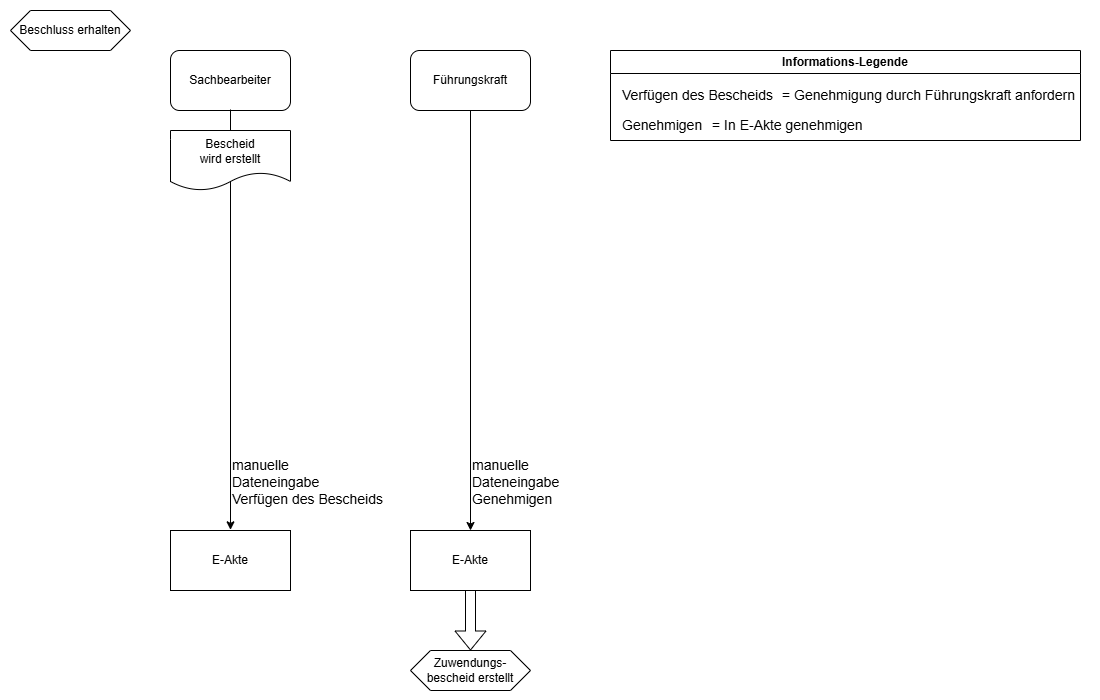

The diagram above was exported from draw.io. Its source (the exported page's mxGraphModel, read from the mxfile embedded in the PNG):
<mxGraphModel dx="1226" dy="736" grid="1" gridSize="10" guides="1" tooltips="1" connect="1" arrows="1" fold="1" page="1" pageScale="1" pageWidth="827" pageHeight="1169" math="0" shadow="0">
  <root>
    <mxCell id="0" />
    <mxCell id="1" parent="0" />
    <mxCell id="7L9ohIu9Zikbuw8OAaq6-15" style="edgeStyle=orthogonalEdgeStyle;rounded=0;orthogonalLoop=1;jettySize=auto;html=1;entryX=0.5;entryY=0;entryDx=0;entryDy=0;" parent="1" edge="1">
      <mxGeometry relative="1" as="geometry">
        <mxPoint x="820" y="760" as="targetPoint" />
      </mxGeometry>
    </mxCell>
    <mxCell id="LlhfU72I9dmq7htYtraM-128" value="Beschluss erhalten" style="shape=hexagon;perimeter=hexagonPerimeter2;whiteSpace=wrap;html=1;fixedSize=1;" parent="1" vertex="1">
      <mxGeometry x="40" y="80" width="120" height="40" as="geometry" />
    </mxCell>
    <mxCell id="LlhfU72I9dmq7htYtraM-129" value="Sachbearbeiter" style="rounded=1;whiteSpace=wrap;html=1;" parent="1" vertex="1">
      <mxGeometry x="200" y="120" width="120" height="60" as="geometry" />
    </mxCell>
    <mxCell id="LlhfU72I9dmq7htYtraM-130" value="Informations-Legende" style="swimlane;whiteSpace=wrap;html=1;" parent="1" vertex="1">
      <mxGeometry x="640" y="120" width="470" height="90" as="geometry" />
    </mxCell>
    <mxCell id="LlhfU72I9dmq7htYtraM-131" value="&lt;font style=&quot;font-size: 14px;&quot;&gt;=&lt;/font&gt;&lt;span style=&quot;font-size: 14px;&quot;&gt;&amp;nbsp;Genehmigung durch Führungskraft anfordern&lt;/span&gt;" style="text;html=1;align=left;verticalAlign=middle;resizable=0;points=[];autosize=1;strokeColor=none;fillColor=none;" parent="LlhfU72I9dmq7htYtraM-130" vertex="1">
      <mxGeometry x="170" y="30" width="320" height="30" as="geometry" />
    </mxCell>
    <mxCell id="LlhfU72I9dmq7htYtraM-132" value="&lt;div&gt;&lt;span style=&quot;font-size: 14px;&quot;&gt;Verfügen des Bescheids&lt;/span&gt;&lt;/div&gt;" style="text;whiteSpace=wrap;html=1;" parent="LlhfU72I9dmq7htYtraM-130" vertex="1">
      <mxGeometry x="10" y="30" width="160" height="30" as="geometry" />
    </mxCell>
    <mxCell id="LlhfU72I9dmq7htYtraM-133" value="&lt;font style=&quot;font-size: 14px;&quot;&gt;=&lt;/font&gt;&lt;span style=&quot;font-size: 14px;&quot;&gt;&amp;nbsp;In E-Akte genehmigen&lt;/span&gt;" style="text;html=1;align=left;verticalAlign=middle;resizable=0;points=[];autosize=1;strokeColor=none;fillColor=none;" parent="LlhfU72I9dmq7htYtraM-130" vertex="1">
      <mxGeometry x="100" y="60" width="170" height="30" as="geometry" />
    </mxCell>
    <mxCell id="LlhfU72I9dmq7htYtraM-134" value="&lt;div&gt;&lt;span style=&quot;font-size: 14px;&quot;&gt;Genehmigen&lt;/span&gt;&lt;/div&gt;" style="text;whiteSpace=wrap;html=1;" parent="LlhfU72I9dmq7htYtraM-130" vertex="1">
      <mxGeometry x="10" y="60" width="90" height="30" as="geometry" />
    </mxCell>
    <mxCell id="LlhfU72I9dmq7htYtraM-135" value="E-Akte" style="rounded=0;whiteSpace=wrap;html=1;" parent="1" vertex="1">
      <mxGeometry x="200" y="600" width="120" height="60" as="geometry" />
    </mxCell>
    <mxCell id="LlhfU72I9dmq7htYtraM-136" value="" style="endArrow=classic;html=1;rounded=0;exitX=0.5;exitY=1;exitDx=0;exitDy=0;" parent="1" edge="1">
      <mxGeometry width="50" height="50" relative="1" as="geometry">
        <mxPoint x="260" y="179" as="sourcePoint" />
        <mxPoint x="260" y="599.33" as="targetPoint" />
      </mxGeometry>
    </mxCell>
    <mxCell id="LlhfU72I9dmq7htYtraM-137" value="&lt;div&gt;&lt;font style=&quot;font-size: 14px;&quot;&gt;manuelle&lt;br&gt;&lt;/font&gt;&lt;/div&gt;&lt;div&gt;&lt;font style=&quot;font-size: 14px;&quot;&gt;Dateneingabe&lt;/font&gt;&lt;/div&gt;&lt;div&gt;&lt;font style=&quot;font-size: 14px;&quot;&gt;Verfügen des Bescheids&lt;/font&gt;&lt;/div&gt;" style="text;whiteSpace=wrap;html=1;" parent="1" vertex="1">
      <mxGeometry x="260" y="520" width="170" height="50" as="geometry" />
    </mxCell>
    <mxCell id="LlhfU72I9dmq7htYtraM-138" value="Führungskraft" style="rounded=1;whiteSpace=wrap;html=1;" parent="1" vertex="1">
      <mxGeometry x="440" y="120" width="120" height="60" as="geometry" />
    </mxCell>
    <mxCell id="LlhfU72I9dmq7htYtraM-140" value="" style="endArrow=classic;html=1;rounded=0;exitX=0.5;exitY=1;exitDx=0;exitDy=0;entryX=0.5;entryY=0;entryDx=0;entryDy=0;" parent="1" source="LlhfU72I9dmq7htYtraM-138" edge="1">
      <mxGeometry width="50" height="50" relative="1" as="geometry">
        <mxPoint x="430" y="449.33" as="sourcePoint" />
        <mxPoint x="500" y="600" as="targetPoint" />
      </mxGeometry>
    </mxCell>
    <mxCell id="LlhfU72I9dmq7htYtraM-141" value="&lt;div&gt;&lt;font style=&quot;font-size: 14px;&quot;&gt;manuelle&lt;br&gt;&lt;/font&gt;&lt;/div&gt;&lt;div&gt;&lt;font style=&quot;font-size: 14px;&quot;&gt;Dateneingabe&lt;/font&gt;&lt;/div&gt;&lt;div&gt;&lt;font style=&quot;font-size: 14px;&quot;&gt;Genehmigen&lt;/font&gt;&lt;/div&gt;" style="text;whiteSpace=wrap;html=1;" parent="1" vertex="1">
      <mxGeometry x="500" y="520" width="120" height="50" as="geometry" />
    </mxCell>
    <mxCell id="LlhfU72I9dmq7htYtraM-142" value="Bescheid&lt;div&gt;wird erstellt&lt;/div&gt;" style="shape=document;whiteSpace=wrap;html=1;boundedLbl=1;" parent="1" vertex="1">
      <mxGeometry x="200" y="200" width="120" height="60" as="geometry" />
    </mxCell>
    <mxCell id="qAFt9LCaFVOHanzLFR6y-20" value="" style="shape=flexArrow;endArrow=classic;html=1;rounded=0;entryX=0.5;entryY=0;entryDx=0;entryDy=0;" parent="1" edge="1">
      <mxGeometry width="50" height="50" relative="1" as="geometry">
        <mxPoint x="500" y="640" as="sourcePoint" />
        <mxPoint x="500" y="720" as="targetPoint" />
      </mxGeometry>
    </mxCell>
    <mxCell id="qAFt9LCaFVOHanzLFR6y-21" value="Zuwendungs-&lt;div&gt;bescheid erstellt&lt;/div&gt;" style="shape=hexagon;perimeter=hexagonPerimeter2;whiteSpace=wrap;html=1;fixedSize=1;" parent="1" vertex="1">
      <mxGeometry x="440" y="720" width="120" height="40" as="geometry" />
    </mxCell>
    <mxCell id="qAFt9LCaFVOHanzLFR6y-22" value="E-Akte" style="rounded=0;whiteSpace=wrap;html=1;" parent="1" vertex="1">
      <mxGeometry x="440" y="600" width="120" height="60" as="geometry" />
    </mxCell>
    <mxCell id="g6dmbUjkY6hcSE52El42-1" value="" style="rounded=0;whiteSpace=wrap;html=1;fillColor=none;strokeColor=none;" parent="1" vertex="1">
      <mxGeometry x="30" y="70" width="1090" height="700" as="geometry" />
    </mxCell>
  </root>
</mxGraphModel>